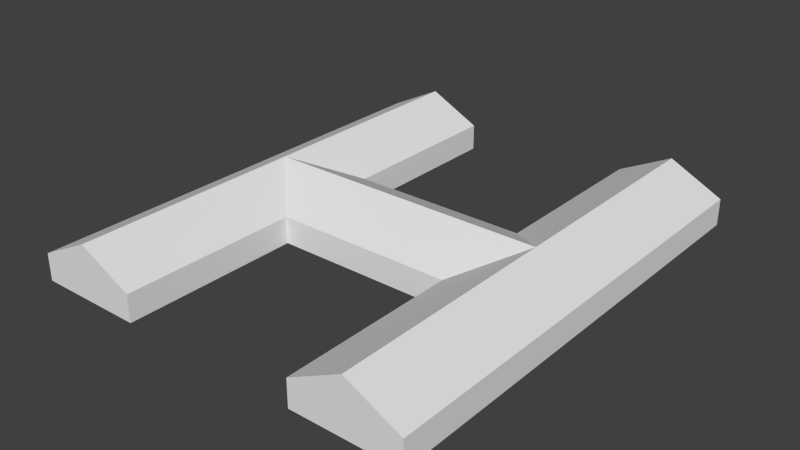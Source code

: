 # Source: ebbl_h_building.blend  (saved by Blender 2.79.0; exported with 4.5.12 LTS)
import bpy
from mathutils import Matrix  # noqa: F401  (used for matrix-valued properties, if any)

bpy.ops.wm.read_factory_settings(use_empty=True)
scene = bpy.context.scene
scene.name = 'Scene'

# ---- collections
col_collection_1 = bpy.data.collections.new('Collection 1'); scene.collection.children.link(col_collection_1)

# ---- world
world_world = bpy.data.worlds.new('World'); scene.world = world_world
world_world.color = (0.05088, 0.05088, 0.05088)
world_world.use_sun_shadow = False
world_world.sun_shadow_jitter_overblur = 0.0
world_world.cycles.sampling_method = 'NONE'
world_world.cycles.sample_map_resolution = 256

# ---- meshes
me_cube = bpy.data.meshes.new('Cube')
me_cube.from_pydata([(-10.0, -26.0, 0.0), (-22.0, -26.0, 0.0), (-22.0, 26.0, 0.0), (-10.0, 26.0, 0.0), (-10.0, -26.0, 3.0), (-22.0, -26.0, 3.0), (-22.0, 26.0, 3.0), (-10.0, 26.0, 3.0), (-16.0, -26.0, 6.0), (-16.0, 26.0, 6.0), (22.0, -26.0, 0.0), (10.0, -26.0, 0.0), (10.0, 26.0, 0.0), (22.0, 26.0, 0.0), (22.0, -26.0, 3.0), (10.0, -26.0, 3.0), (10.0, 26.0, 3.0), (22.0, 26.0, 3.0), (16.0, -26.0, 6.0), (16.0, 26.0, 6.0), (-10.0, 6.0, 0.0), (-22.0, 1.049e-05, 0.0), (-10.0, 6.0, 3.0), (-22.0, 2.193e-05, 3.0), (22.0, -2.05e-05, 0.0), (10.0, -6.0, 0.0), (10.0, 6.0, 0.0), (22.0, -2.432e-05, 3.0), (10.0, 6.0, 3.0), (16.0, -2.432e-05, 6.0), (-10.0, -6.0, 0.0), (10.0, -6.0, 3.0), (-10.0, -6.0, 3.0), (-16.0, -9.537e-07, 6.0)], [], [(0, 4, 5, 1), (2, 6, 7, 3), (22, 20, 3, 7), (9, 7, 6), (8, 5, 4), (10, 14, 15, 11), (26, 28, 16, 12), (12, 16, 17, 13), (19, 17, 16), (18, 15, 14), (29, 19, 16, 28), (14, 10, 24, 27), (21, 23, 6, 2), (22, 7, 9, 33), (33, 9, 6, 23), (27, 24, 13, 17), (27, 17, 19, 29), (1, 5, 23, 21), (4, 0, 30, 32), (4, 32, 33, 8), (8, 33, 23, 5), (11, 15, 31, 25), (14, 27, 29, 18), (18, 29, 31, 15), (25, 31, 32, 30), (28, 26, 20, 22), (29, 33, 32, 31), (28, 22, 33, 29)])
me_cube.use_remesh_preserve_volume = False
me_cube.use_remesh_preserve_attributes = False
me_cube.use_mirror_vertex_groups = False
me_cube.update()

# ---- objects
ob_cube = bpy.data.objects.new('Cube', me_cube)

# ---- transforms, parenting, visibility, modifiers, constraints
ob_cube.location = (0.0, 0.0, 0.0)
ob_cube.lock_rotations_4d = False
ob_cube.empty_display_type = 'ARROWS'
ob_cube.lineart.crease_threshold = 0.0

# ---- collection membership
col_collection_1.objects.link(ob_cube)

# ---- scene / render settings (as saved in the file)
scene.frame_start = 1; scene.frame_end = 250; scene.frame_set(1)
scene.render.engine = 'BLENDER_EEVEE_NEXT'
scene.render.image_settings.color_mode = 'RGB'
scene.render.image_settings.compression = 90
scene.render.resolution_percentage = 50
scene.render.dither_intensity = 0.0
scene.render.bake_margin = 2
scene.render.bake_bias = 0.0
scene.cycles.use_denoising = False
scene.cycles.samples = 10
scene.cycles.sampling_pattern = 'TABULATED_SOBOL'
scene.cycles.light_sampling_threshold = 0.0
scene.cycles.use_adaptive_sampling = False
scene.cycles.use_light_tree = False
scene.cycles.blur_glossy = 0.0
scene.cycles.volume_bounces = 1
scene.cycles.pixel_filter_type = 'GAUSSIAN'
scene.cycles.sample_clamp_indirect = 0.0
scene.view_settings.view_transform = 'Standard'
bpy.context.view_layer.update()

# ---- added for rendering (the .blend has no active camera and no usable light): camera, sun
cam_auto = bpy.data.cameras.new('AutoCamera')
cam_auto.lens = 50.0
cam_auto.sensor_width = 36.0
cam_auto.clip_end = 1110.35
ob_auto_camera = bpy.data.objects.new('AutoCamera', cam_auto)
scene.collection.objects.link(ob_auto_camera)
ob_auto_camera.location = (63.2681, -75.9217, 53.6145)
ob_auto_camera.rotation_euler = (1.09748, -7.21219e-08, 0.694738)
scene.camera = ob_auto_camera
light_auto_sun = bpy.data.lights.new('AutoSun', 'SUN')
light_auto_sun.energy = 3.0
light_auto_sun.angle = 0.0523599
ob_auto_sun = bpy.data.objects.new('AutoSun', light_auto_sun)
scene.collection.objects.link(ob_auto_sun)
ob_auto_sun.rotation_euler = (0.872665, 0.174533, 0.523599)
bpy.context.view_layer.update()
